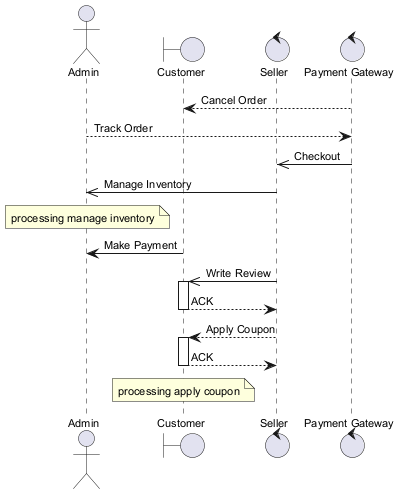

The diagram above was rendered by PlantUML. Its source (embedded in the PNG):
@startuml
skinparam backgroundColor #FFFFFF
skinparam classBackgroundColor #F3E5F5
skinparam classBorderColor #6A1B9A
skinparam defaultFontSize 11
actor "Admin" as A
boundary "Customer" as C
control "Seller" as S
control "Payment Gateway" as PG
PG --> C : Cancel Order
A --> PG : Track Order
PG ->> S : Checkout
S ->> A : Manage Inventory
note over A : processing manage inventory
C -> A : Make Payment
S ->> C : Write Review
activate C
C --> S : ACK
deactivate C
S --> C : Apply Coupon
activate C
C --> S : ACK
deactivate C
note over C : processing apply coupon
@enduml